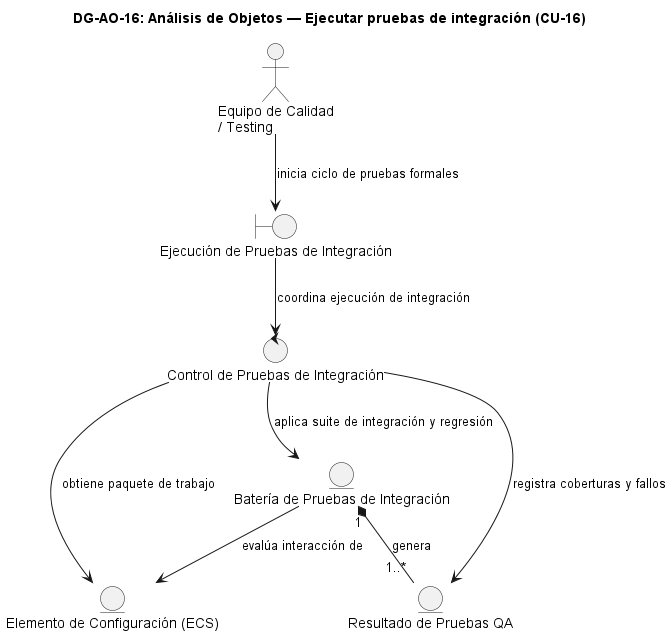

The diagram above was rendered by PlantUML. Its source (embedded in the PNG):
@startuml DG-AO-16
skinparam shadowing false
skinparam roundcorner 8
skinparam defaultFontName Arial

title <b>DG-AO-16: Análisis de Objetos — Ejecutar pruebas de integración (CU-16)</b>

actor "Equipo de Calidad\n/ Testing" as ACT

boundary "Ejecución de Pruebas de Integración" as B
control "Control de Pruebas de Integración" as C

entity "Elemento de Configuración (ECS)" as E_ECS
entity "Batería de Pruebas de Integración" as E_SUITE
entity "Resultado de Pruebas QA" as E_RES

ACT --> B : "inicia ciclo de pruebas formales"
B --> C : "coordina ejecución de integración"
C --> E_ECS : "obtiene paquete de trabajo"
C --> E_SUITE : "aplica suite de integración y regresión"
C --> E_RES : "registra coberturas y fallos"
E_SUITE --> E_ECS : "evalúa interacción de"
E_SUITE "1" *-- "1..*" E_RES : "genera"

@enduml